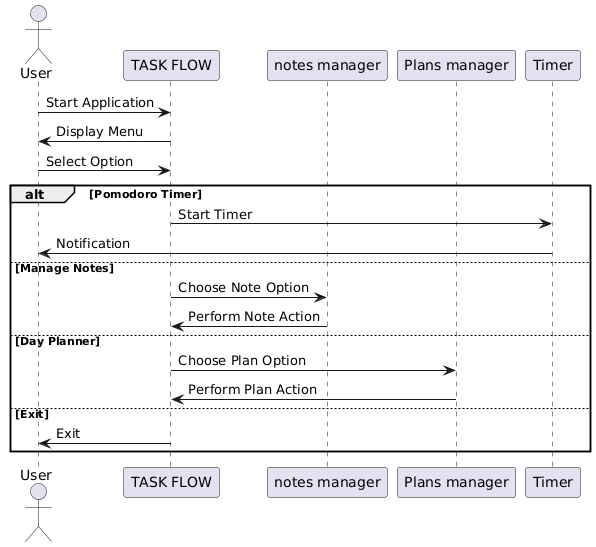

The diagram above was rendered by PlantUML. Its source (embedded in the PNG):
@startuml
actor User
participant "TASK FLOW" as SA
participant "notes manager" as NM
participant "Plans manager" as PM
participant "Timer" as T

User -> SA: Start Application
SA -> User: Display Menu
User -> SA: Select Option

alt Pomodoro Timer
    SA -> T: Start Timer
    T -> User: Notification
else Manage Notes
    SA -> NM: Choose Note Option
    NM -> SA: Perform Note Action
else Day Planner
    SA -> PM: Choose Plan Option
    PM -> SA: Perform Plan Action
else Exit
    SA -> User: Exit
end
@enduml